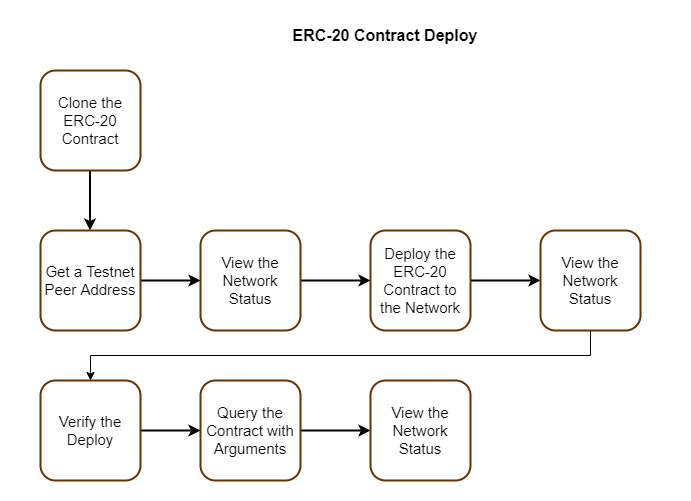

The diagram above was exported from draw.io. Its source (the exported page's mxGraphModel, read from the mxfile embedded in the PNG):
<mxGraphModel dx="1038" dy="513" grid="1" gridSize="10" guides="1" tooltips="1" connect="1" arrows="1" fold="1" page="1" pageScale="1" pageWidth="850" pageHeight="1100" math="0" shadow="0">
  <root>
    <mxCell id="0" />
    <mxCell id="1" parent="0" />
    <mxCell id="k03XRU8k3u_E0dPPk0HF-12" value="" style="rounded=0;whiteSpace=wrap;html=1;strokeColor=none;" parent="1" vertex="1">
      <mxGeometry width="690" height="500" as="geometry" />
    </mxCell>
    <mxCell id="k03XRU8k3u_E0dPPk0HF-1" style="edgeStyle=orthogonalEdgeStyle;rounded=0;orthogonalLoop=1;jettySize=auto;html=1;exitX=0.5;exitY=1;exitDx=0;exitDy=0;entryX=0.5;entryY=0;entryDx=0;entryDy=0;strokeWidth=2;" parent="1" edge="1">
      <mxGeometry relative="1" as="geometry">
        <mxPoint x="89.5" y="170" as="sourcePoint" />
        <mxPoint x="89.5" y="230" as="targetPoint" />
      </mxGeometry>
    </mxCell>
    <mxCell id="k03XRU8k3u_E0dPPk0HF-2" style="edgeStyle=orthogonalEdgeStyle;rounded=0;orthogonalLoop=1;jettySize=auto;html=1;exitX=1;exitY=0.5;exitDx=0;exitDy=0;entryX=0;entryY=0.5;entryDx=0;entryDy=0;strokeWidth=2;" parent="1" edge="1">
      <mxGeometry relative="1" as="geometry">
        <mxPoint x="220" y="250" as="sourcePoint" />
        <mxPoint x="280" y="250" as="targetPoint" />
      </mxGeometry>
    </mxCell>
    <mxCell id="k03XRU8k3u_E0dPPk0HF-3" style="edgeStyle=orthogonalEdgeStyle;rounded=0;orthogonalLoop=1;jettySize=auto;html=1;exitX=1;exitY=0.5;exitDx=0;exitDy=0;entryX=0;entryY=0.5;entryDx=0;entryDy=0;strokeWidth=2;" parent="1" edge="1">
      <mxGeometry relative="1" as="geometry">
        <mxPoint x="380" y="250" as="sourcePoint" />
        <mxPoint x="450" y="250" as="targetPoint" />
      </mxGeometry>
    </mxCell>
    <mxCell id="k03XRU8k3u_E0dPPk0HF-6" style="edgeStyle=orthogonalEdgeStyle;rounded=0;orthogonalLoop=1;jettySize=auto;html=1;exitX=1;exitY=0.5;exitDx=0;exitDy=0;entryX=0;entryY=0.5;entryDx=0;entryDy=0;strokeWidth=2;" parent="1" edge="1">
      <mxGeometry relative="1" as="geometry">
        <mxPoint x="220" y="400" as="sourcePoint" />
        <mxPoint x="280" y="400" as="targetPoint" />
      </mxGeometry>
    </mxCell>
    <mxCell id="k03XRU8k3u_E0dPPk0HF-4" style="edgeStyle=orthogonalEdgeStyle;rounded=0;orthogonalLoop=1;jettySize=auto;html=1;exitX=1;exitY=0.5;exitDx=0;exitDy=0;entryX=0;entryY=0.5;entryDx=0;entryDy=0;strokeWidth=2;" parent="1" edge="1">
      <mxGeometry relative="1" as="geometry">
        <mxPoint x="550" y="250" as="sourcePoint" />
        <mxPoint x="620" y="250" as="targetPoint" />
      </mxGeometry>
    </mxCell>
    <mxCell id="k03XRU8k3u_E0dPPk0HF-7" style="edgeStyle=orthogonalEdgeStyle;rounded=0;orthogonalLoop=1;jettySize=auto;html=1;exitX=1;exitY=0.5;exitDx=0;exitDy=0;entryX=0;entryY=0.5;entryDx=0;entryDy=0;strokeWidth=2;" parent="1" edge="1">
      <mxGeometry relative="1" as="geometry">
        <mxPoint x="380" y="400" as="sourcePoint" />
        <mxPoint x="450" y="400" as="targetPoint" />
      </mxGeometry>
    </mxCell>
    <mxCell id="Qdth0QEpzK3T4fkoZwty-37" value="&lt;font style=&quot;font-size: 15px&quot;&gt;Clone the ERC-20 Contract&lt;/font&gt;" style="rounded=1;whiteSpace=wrap;html=1;strokeColor=#663300;strokeWidth=2;align=center;" parent="1" vertex="1">
      <mxGeometry x="40" y="70" width="100" height="100" as="geometry" />
    </mxCell>
    <mxCell id="Qdth0QEpzK3T4fkoZwty-45" style="edgeStyle=orthogonalEdgeStyle;rounded=0;orthogonalLoop=1;jettySize=auto;html=1;exitX=1;exitY=0.5;exitDx=0;exitDy=0;entryX=0;entryY=0.5;entryDx=0;entryDy=0;strokeWidth=2;" parent="1" source="Qdth0QEpzK3T4fkoZwty-38" target="Qdth0QEpzK3T4fkoZwty-39" edge="1">
      <mxGeometry relative="1" as="geometry" />
    </mxCell>
    <mxCell id="Qdth0QEpzK3T4fkoZwty-38" value="&lt;font style=&quot;font-size: 15px&quot;&gt;Get a Testnet Peer Address&lt;/font&gt;" style="rounded=1;whiteSpace=wrap;html=1;strokeColor=#663300;strokeWidth=2;align=center;" parent="1" vertex="1">
      <mxGeometry x="40" y="230" width="100" height="100" as="geometry" />
    </mxCell>
    <mxCell id="Qdth0QEpzK3T4fkoZwty-46" style="edgeStyle=orthogonalEdgeStyle;rounded=0;orthogonalLoop=1;jettySize=auto;html=1;exitX=1;exitY=0.5;exitDx=0;exitDy=0;entryX=0;entryY=0.5;entryDx=0;entryDy=0;strokeWidth=2;" parent="1" source="Qdth0QEpzK3T4fkoZwty-39" target="Qdth0QEpzK3T4fkoZwty-40" edge="1">
      <mxGeometry relative="1" as="geometry" />
    </mxCell>
    <mxCell id="Qdth0QEpzK3T4fkoZwty-39" value="&lt;font style=&quot;font-size: 15px&quot;&gt;View the Network Status&lt;/font&gt;" style="rounded=1;whiteSpace=wrap;html=1;strokeColor=#663300;strokeWidth=2;align=center;" parent="1" vertex="1">
      <mxGeometry x="200" y="230" width="100" height="100" as="geometry" />
    </mxCell>
    <mxCell id="Qdth0QEpzK3T4fkoZwty-47" style="edgeStyle=orthogonalEdgeStyle;rounded=0;orthogonalLoop=1;jettySize=auto;html=1;exitX=1;exitY=0.5;exitDx=0;exitDy=0;entryX=0;entryY=0.5;entryDx=0;entryDy=0;strokeWidth=2;" parent="1" source="Qdth0QEpzK3T4fkoZwty-40" target="Qdth0QEpzK3T4fkoZwty-41" edge="1">
      <mxGeometry relative="1" as="geometry" />
    </mxCell>
    <mxCell id="Qdth0QEpzK3T4fkoZwty-40" value="&lt;font style=&quot;font-size: 15px&quot;&gt;Deploy the ERC-20 Contract to the Network&lt;/font&gt;" style="rounded=1;whiteSpace=wrap;html=1;strokeColor=#663300;strokeWidth=2;align=center;" parent="1" vertex="1">
      <mxGeometry x="370" y="230" width="100" height="100" as="geometry" />
    </mxCell>
    <mxCell id="Qdth0QEpzK3T4fkoZwty-48" style="edgeStyle=orthogonalEdgeStyle;rounded=0;orthogonalLoop=1;jettySize=auto;html=1;exitX=0.5;exitY=1;exitDx=0;exitDy=0;entryX=0.5;entryY=0;entryDx=0;entryDy=0;" parent="1" source="Qdth0QEpzK3T4fkoZwty-41" target="Qdth0QEpzK3T4fkoZwty-44" edge="1">
      <mxGeometry relative="1" as="geometry" />
    </mxCell>
    <mxCell id="Qdth0QEpzK3T4fkoZwty-41" value="&lt;font style=&quot;font-size: 15px&quot;&gt;View the Network Status&lt;/font&gt;" style="rounded=1;whiteSpace=wrap;html=1;strokeColor=#663300;strokeWidth=2;align=center;" parent="1" vertex="1">
      <mxGeometry x="540" y="230" width="100" height="100" as="geometry" />
    </mxCell>
    <mxCell id="Qdth0QEpzK3T4fkoZwty-50" style="edgeStyle=orthogonalEdgeStyle;rounded=0;orthogonalLoop=1;jettySize=auto;html=1;exitX=1;exitY=0.5;exitDx=0;exitDy=0;strokeWidth=2;" parent="1" source="Qdth0QEpzK3T4fkoZwty-42" target="Qdth0QEpzK3T4fkoZwty-43" edge="1">
      <mxGeometry relative="1" as="geometry" />
    </mxCell>
    <mxCell id="Qdth0QEpzK3T4fkoZwty-42" value="&lt;font style=&quot;font-size: 15px&quot;&gt;Query the Contract with Arguments&lt;/font&gt;" style="rounded=1;whiteSpace=wrap;html=1;strokeColor=#663300;strokeWidth=2;align=center;" parent="1" vertex="1">
      <mxGeometry x="200" y="380" width="100" height="100" as="geometry" />
    </mxCell>
    <mxCell id="Qdth0QEpzK3T4fkoZwty-43" value="&lt;font style=&quot;font-size: 15px&quot;&gt;View the Network Status&lt;/font&gt;" style="rounded=1;whiteSpace=wrap;html=1;strokeColor=#663300;strokeWidth=2;align=center;" parent="1" vertex="1">
      <mxGeometry x="370" y="380" width="100" height="100" as="geometry" />
    </mxCell>
    <mxCell id="Qdth0QEpzK3T4fkoZwty-49" style="edgeStyle=orthogonalEdgeStyle;rounded=0;orthogonalLoop=1;jettySize=auto;html=1;exitX=1;exitY=0.5;exitDx=0;exitDy=0;entryX=0;entryY=0.5;entryDx=0;entryDy=0;strokeWidth=2;" parent="1" source="Qdth0QEpzK3T4fkoZwty-44" target="Qdth0QEpzK3T4fkoZwty-42" edge="1">
      <mxGeometry relative="1" as="geometry" />
    </mxCell>
    <mxCell id="Qdth0QEpzK3T4fkoZwty-44" value="&lt;font style=&quot;font-size: 15px&quot;&gt;Verify the Deploy&lt;/font&gt;" style="rounded=1;whiteSpace=wrap;html=1;strokeColor=#663300;strokeWidth=2;align=center;" parent="1" vertex="1">
      <mxGeometry x="40" y="380" width="100" height="100" as="geometry" />
    </mxCell>
    <mxCell id="Qdth0QEpzK3T4fkoZwty-53" value="&lt;font size=&quot;1&quot;&gt;&lt;b style=&quot;font-size: 16px&quot;&gt;ERC-20 Contract Deploy&lt;/b&gt;&lt;/font&gt;" style="text;html=1;strokeColor=none;fillColor=none;align=center;verticalAlign=middle;whiteSpace=wrap;rounded=0;" parent="1" vertex="1">
      <mxGeometry x="260" y="20" width="250" height="30" as="geometry" />
    </mxCell>
  </root>
</mxGraphModel>